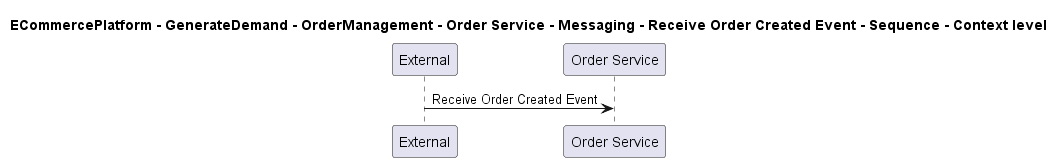

The diagram above was rendered by PlantUML. Its source (embedded in the PNG):
@startuml

title ECommercePlatform - GenerateDemand - OrderManagement - Order Service - Messaging - Receive Order Created Event - Sequence - Context level

participant "External" as C4InterFlow.SoftwareSystems.ExternalSystem
participant "Order Service" as ECommercePlatform.GenerateDemand.OrderManagement.SoftwareSystems.OrderService

C4InterFlow.SoftwareSystems.ExternalSystem -> ECommercePlatform.GenerateDemand.OrderManagement.SoftwareSystems.OrderService : Receive Order Created Event


@enduml